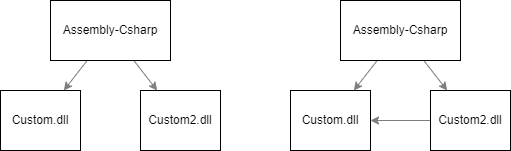

The diagram above was exported from draw.io. Its source (the exported page's mxGraphModel, read from the mxfile embedded in the PNG):
<mxGraphModel dx="530" dy="486" grid="1" gridSize="10" guides="1" tooltips="1" connect="1" arrows="1" fold="1" page="1" pageScale="1" pageWidth="827" pageHeight="1169" math="0" shadow="0">
  <root>
    <mxCell id="0" />
    <mxCell id="1" parent="0" />
    <mxCell id="2" value="Custom.dll" style="rounded=0;whiteSpace=wrap;html=1;" parent="1" vertex="1">
      <mxGeometry x="70" y="120" width="80" height="60" as="geometry" />
    </mxCell>
    <mxCell id="3" value="Custom2.dll" style="rounded=0;whiteSpace=wrap;html=1;" parent="1" vertex="1">
      <mxGeometry x="210" y="120" width="80" height="60" as="geometry" />
    </mxCell>
    <mxCell id="10" style="edgeStyle=none;html=1;strokeColor=#7D7D7D;" parent="1" source="7" target="2" edge="1">
      <mxGeometry relative="1" as="geometry" />
    </mxCell>
    <mxCell id="11" style="edgeStyle=none;html=1;strokeColor=#7D7D7D;" parent="1" source="7" target="3" edge="1">
      <mxGeometry relative="1" as="geometry" />
    </mxCell>
    <mxCell id="7" value="Assembly-Csharp" style="rounded=0;whiteSpace=wrap;html=1;" parent="1" vertex="1">
      <mxGeometry x="120" y="30" width="120" height="60" as="geometry" />
    </mxCell>
    <mxCell id="19" value="Custom.dll" style="rounded=0;whiteSpace=wrap;html=1;" parent="1" vertex="1">
      <mxGeometry x="360" y="120" width="80" height="60" as="geometry" />
    </mxCell>
    <mxCell id="24" style="edgeStyle=none;html=1;strokeColor=#7D7D7D;" parent="1" source="20" target="19" edge="1">
      <mxGeometry relative="1" as="geometry" />
    </mxCell>
    <mxCell id="20" value="Custom2.dll" style="rounded=0;whiteSpace=wrap;html=1;" parent="1" vertex="1">
      <mxGeometry x="500" y="120" width="80" height="60" as="geometry" />
    </mxCell>
    <mxCell id="21" style="edgeStyle=none;html=1;strokeColor=#7D7D7D;" parent="1" source="23" target="19" edge="1">
      <mxGeometry relative="1" as="geometry" />
    </mxCell>
    <mxCell id="22" style="edgeStyle=none;html=1;strokeColor=#7D7D7D;" parent="1" source="23" target="20" edge="1">
      <mxGeometry relative="1" as="geometry" />
    </mxCell>
    <mxCell id="23" value="Assembly-Csharp" style="rounded=0;whiteSpace=wrap;html=1;" parent="1" vertex="1">
      <mxGeometry x="410" y="30" width="120" height="60" as="geometry" />
    </mxCell>
  </root>
</mxGraphModel>